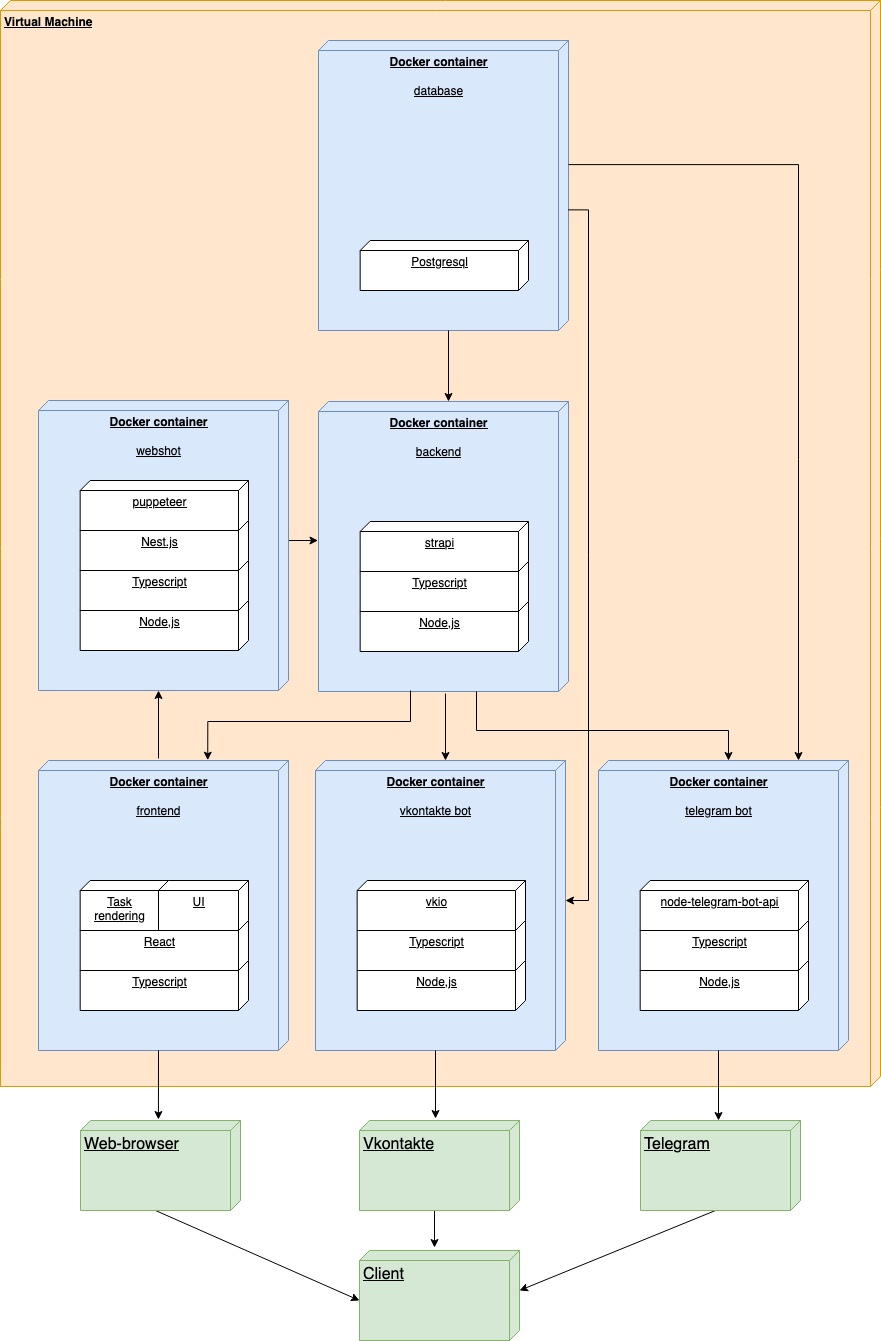

The diagram above was exported from draw.io. Its source (the exported page's mxGraphModel, read from the mxfile embedded in the PNG):
<mxGraphModel dx="1186" dy="790" grid="1" gridSize="10" guides="1" tooltips="1" connect="1" arrows="1" fold="1" page="1" pageScale="1" pageWidth="850" pageHeight="1100" math="0" shadow="0">
  <root>
    <mxCell id="0" />
    <mxCell id="1" parent="0" />
    <mxCell id="FODAeYh0XmRj7aYC-evt-33" value="" style="group" parent="1" vertex="1" connectable="0">
      <mxGeometry x="40" y="30" width="880" height="1086" as="geometry" />
    </mxCell>
    <mxCell id="FvaH8JaBpIbHw_S8jCiK-91" value="&lt;b&gt;Virtual Machine&lt;/b&gt;" style="verticalAlign=top;align=left;spacingTop=8;spacingLeft=2;spacingRight=12;shape=cube;size=10;direction=south;fontStyle=4;html=1;fillColor=#ffe6cc;strokeColor=#d79b00;rounded=0;" parent="FODAeYh0XmRj7aYC-evt-33" vertex="1">
      <mxGeometry width="880" height="1086" as="geometry" />
    </mxCell>
    <mxCell id="FvaH8JaBpIbHw_S8jCiK-53" value="" style="group;rounded=0;" parent="FODAeYh0XmRj7aYC-evt-33" vertex="1" connectable="0">
      <mxGeometry x="318" y="40" width="250" height="290" as="geometry" />
    </mxCell>
    <mxCell id="FvaH8JaBpIbHw_S8jCiK-54" value="&lt;div align=&quot;center&quot;&gt;&lt;b&gt;Docker container&lt;/b&gt;&lt;/div&gt;&lt;div&gt;&lt;br&gt;&lt;/div&gt;&lt;div&gt;database&lt;br&gt;&lt;/div&gt;" style="verticalAlign=top;align=center;spacingTop=8;spacingLeft=2;spacingRight=12;shape=cube;size=10;direction=south;fontStyle=4;html=1;container=0;fillColor=#dae8fc;strokeColor=#6c8ebf;rounded=0;" parent="FvaH8JaBpIbHw_S8jCiK-53" vertex="1">
      <mxGeometry width="250" height="290" as="geometry" />
    </mxCell>
    <mxCell id="FvaH8JaBpIbHw_S8jCiK-55" value="Postgresql" style="verticalAlign=top;align=center;spacingTop=8;spacingLeft=2;spacingRight=12;shape=cube;size=10;direction=south;fontStyle=4;html=1;container=0;rounded=0;" parent="FvaH8JaBpIbHw_S8jCiK-53" vertex="1">
      <mxGeometry x="41.67000000000007" y="200" width="168.33" height="50" as="geometry" />
    </mxCell>
    <mxCell id="FODAeYh0XmRj7aYC-evt-23" style="edgeStyle=orthogonalEdgeStyle;rounded=0;orthogonalLoop=1;jettySize=auto;html=1;entryX=0.428;entryY=0;entryDx=0;entryDy=0;entryPerimeter=0;exitX=0.428;exitY=0;exitDx=0;exitDy=0;exitPerimeter=0;" parent="FvaH8JaBpIbHw_S8jCiK-53" source="FvaH8JaBpIbHw_S8jCiK-54" edge="1">
      <mxGeometry relative="1" as="geometry">
        <mxPoint x="480" y="720" as="targetPoint" />
        <Array as="points">
          <mxPoint x="480" y="124" />
          <mxPoint x="480" y="720" />
        </Array>
      </mxGeometry>
    </mxCell>
    <mxCell id="FvaH8JaBpIbHw_S8jCiK-67" value="" style="group;rounded=0;" parent="FODAeYh0XmRj7aYC-evt-33" vertex="1" connectable="0">
      <mxGeometry x="598" y="760" width="250" height="290" as="geometry" />
    </mxCell>
    <mxCell id="FvaH8JaBpIbHw_S8jCiK-24" value="&lt;div align=&quot;center&quot;&gt;&lt;b&gt;Docker container&lt;/b&gt;&lt;/div&gt;&lt;div&gt;&lt;br&gt;&lt;/div&gt;&lt;div&gt;telegram bot&lt;br&gt;&lt;/div&gt;" style="verticalAlign=top;align=center;spacingTop=8;spacingLeft=2;spacingRight=12;shape=cube;size=10;direction=south;fontStyle=4;html=1;container=0;fillColor=#dae8fc;strokeColor=#6c8ebf;rounded=0;" parent="FvaH8JaBpIbHw_S8jCiK-67" vertex="1">
      <mxGeometry width="250" height="290" as="geometry" />
    </mxCell>
    <mxCell id="FvaH8JaBpIbHw_S8jCiK-25" value="&lt;div align=&quot;center&quot;&gt;Node,js&lt;/div&gt;" style="verticalAlign=top;align=center;spacingTop=8;spacingLeft=2;spacingRight=12;shape=cube;size=10;direction=south;fontStyle=4;html=1;container=0;rounded=0;" parent="FvaH8JaBpIbHw_S8jCiK-67" vertex="1">
      <mxGeometry x="41.67000000000007" y="200" width="168.33" height="50" as="geometry" />
    </mxCell>
    <mxCell id="FvaH8JaBpIbHw_S8jCiK-26" value="&lt;div align=&quot;center&quot;&gt;Typescript&lt;br&gt;&lt;/div&gt;" style="verticalAlign=top;align=center;spacingTop=8;spacingLeft=2;spacingRight=12;shape=cube;size=10;direction=south;fontStyle=4;html=1;container=0;rounded=0;" parent="FvaH8JaBpIbHw_S8jCiK-67" vertex="1">
      <mxGeometry x="41.67000000000007" y="160" width="168.33" height="50" as="geometry" />
    </mxCell>
    <mxCell id="FvaH8JaBpIbHw_S8jCiK-27" value="node-telegram-bot-api" style="verticalAlign=top;align=center;spacingTop=8;spacingLeft=2;spacingRight=12;shape=cube;size=10;direction=south;fontStyle=4;html=1;container=0;rounded=0;" parent="FvaH8JaBpIbHw_S8jCiK-67" vertex="1">
      <mxGeometry x="41.67000000000007" y="120" width="168.33" height="50" as="geometry" />
    </mxCell>
    <mxCell id="FvaH8JaBpIbHw_S8jCiK-73" value="" style="group;rounded=0;" parent="FODAeYh0XmRj7aYC-evt-33" vertex="1" connectable="0">
      <mxGeometry x="38" y="760" width="250" height="290" as="geometry" />
    </mxCell>
    <mxCell id="FvaH8JaBpIbHw_S8jCiK-74" value="&lt;div align=&quot;center&quot;&gt;&lt;b&gt;Docker container&lt;/b&gt;&lt;/div&gt;&lt;div&gt;&lt;br&gt;&lt;/div&gt;&lt;div&gt;frontend&lt;br&gt;&lt;/div&gt;" style="verticalAlign=top;align=center;spacingTop=8;spacingLeft=2;spacingRight=12;shape=cube;size=10;direction=south;fontStyle=4;html=1;fillColor=#dae8fc;strokeColor=#6c8ebf;rounded=0;" parent="FvaH8JaBpIbHw_S8jCiK-73" vertex="1">
      <mxGeometry width="250" height="290" as="geometry" />
    </mxCell>
    <mxCell id="FvaH8JaBpIbHw_S8jCiK-75" value="Typescript" style="verticalAlign=top;align=center;spacingTop=8;spacingLeft=2;spacingRight=12;shape=cube;size=10;direction=south;fontStyle=4;html=1;rounded=0;" parent="FvaH8JaBpIbHw_S8jCiK-73" vertex="1">
      <mxGeometry x="41.67000000000007" y="200" width="168.33" height="50" as="geometry" />
    </mxCell>
    <mxCell id="FvaH8JaBpIbHw_S8jCiK-76" value="React" style="verticalAlign=top;align=center;spacingTop=8;spacingLeft=2;spacingRight=12;shape=cube;size=10;direction=south;fontStyle=4;html=1;rounded=0;" parent="FvaH8JaBpIbHw_S8jCiK-73" vertex="1">
      <mxGeometry x="41.67000000000007" y="160" width="168.33" height="50" as="geometry" />
    </mxCell>
    <mxCell id="FODAeYh0XmRj7aYC-evt-1" value="Task&lt;br&gt;rendering" style="verticalAlign=top;align=center;spacingTop=8;spacingLeft=2;spacingRight=12;shape=cube;size=10;direction=south;fontStyle=4;html=1;rounded=0;" parent="FvaH8JaBpIbHw_S8jCiK-73" vertex="1">
      <mxGeometry x="41.67" y="120" width="88.33" height="50" as="geometry" />
    </mxCell>
    <mxCell id="FODAeYh0XmRj7aYC-evt-2" value="UI" style="verticalAlign=top;align=center;spacingTop=8;spacingLeft=2;spacingRight=12;shape=cube;size=10;direction=south;fontStyle=4;html=1;rounded=0;" parent="FvaH8JaBpIbHw_S8jCiK-73" vertex="1">
      <mxGeometry x="120" y="120" width="90" height="50" as="geometry" />
    </mxCell>
    <mxCell id="FODAeYh0XmRj7aYC-evt-11" value="" style="group;rounded=0;" parent="FODAeYh0XmRj7aYC-evt-33" vertex="1" connectable="0">
      <mxGeometry x="318" y="401" width="250" height="290" as="geometry" />
    </mxCell>
    <mxCell id="FvaH8JaBpIbHw_S8jCiK-60" value="&lt;div align=&quot;center&quot;&gt;&lt;b&gt;Docker container&lt;/b&gt;&lt;/div&gt;&lt;div&gt;&lt;br&gt;&lt;/div&gt;&lt;div&gt;backend&lt;br&gt;&lt;/div&gt;" style="verticalAlign=top;align=center;spacingTop=8;spacingLeft=2;spacingRight=12;shape=cube;size=10;direction=south;fontStyle=4;html=1;fillColor=#dae8fc;strokeColor=#6c8ebf;rounded=0;" parent="FODAeYh0XmRj7aYC-evt-11" vertex="1">
      <mxGeometry width="250" height="290" as="geometry" />
    </mxCell>
    <mxCell id="FvaH8JaBpIbHw_S8jCiK-61" value="&lt;div align=&quot;center&quot;&gt;Node,js&lt;/div&gt;" style="verticalAlign=top;align=center;spacingTop=8;spacingLeft=2;spacingRight=12;shape=cube;size=10;direction=south;fontStyle=4;html=1;rounded=0;" parent="FODAeYh0XmRj7aYC-evt-11" vertex="1">
      <mxGeometry x="41.67000000000007" y="200" width="168.33" height="50" as="geometry" />
    </mxCell>
    <mxCell id="FvaH8JaBpIbHw_S8jCiK-62" value="&lt;div align=&quot;center&quot;&gt;Typescript&lt;br&gt;&lt;/div&gt;" style="verticalAlign=top;align=center;spacingTop=8;spacingLeft=2;spacingRight=12;shape=cube;size=10;direction=south;fontStyle=4;html=1;rounded=0;" parent="FODAeYh0XmRj7aYC-evt-11" vertex="1">
      <mxGeometry x="41.67000000000007" y="160" width="168.33" height="50" as="geometry" />
    </mxCell>
    <mxCell id="FvaH8JaBpIbHw_S8jCiK-63" value="strapi" style="verticalAlign=top;align=center;spacingTop=8;spacingLeft=2;spacingRight=12;shape=cube;size=10;direction=south;fontStyle=4;html=1;rounded=0;" parent="FODAeYh0XmRj7aYC-evt-11" vertex="1">
      <mxGeometry x="41.67000000000007" y="120" width="168.33" height="50" as="geometry" />
    </mxCell>
    <mxCell id="FODAeYh0XmRj7aYC-evt-21" style="edgeStyle=orthogonalEdgeStyle;rounded=0;orthogonalLoop=1;jettySize=auto;html=1;exitX=0;exitY=0;exitDx=140;exitDy=0;exitPerimeter=0;entryX=0.481;entryY=1.002;entryDx=0;entryDy=0;entryPerimeter=0;" parent="FODAeYh0XmRj7aYC-evt-33" source="FvaH8JaBpIbHw_S8jCiK-45" target="FvaH8JaBpIbHw_S8jCiK-60" edge="1">
      <mxGeometry relative="1" as="geometry" />
    </mxCell>
    <mxCell id="FODAeYh0XmRj7aYC-evt-27" value="" style="group" parent="FODAeYh0XmRj7aYC-evt-33" vertex="1" connectable="0">
      <mxGeometry x="315" y="760" width="250" height="290" as="geometry" />
    </mxCell>
    <mxCell id="FvaH8JaBpIbHw_S8jCiK-40" value="&lt;div align=&quot;center&quot;&gt;&lt;b&gt;Docker container&lt;/b&gt;&lt;/div&gt;&lt;div&gt;&lt;br&gt;&lt;/div&gt;&lt;div&gt;vkontakte bot&lt;br&gt;&lt;/div&gt;" style="verticalAlign=top;align=center;spacingTop=8;spacingLeft=2;spacingRight=12;shape=cube;size=10;direction=south;fontStyle=4;html=1;fillColor=#dae8fc;strokeColor=#6c8ebf;rounded=0;sketch=0;" parent="FODAeYh0XmRj7aYC-evt-27" vertex="1">
      <mxGeometry width="250" height="290" as="geometry" />
    </mxCell>
    <mxCell id="FvaH8JaBpIbHw_S8jCiK-41" value="&lt;div align=&quot;center&quot;&gt;Node,js&lt;/div&gt;" style="verticalAlign=top;align=center;spacingTop=8;spacingLeft=2;spacingRight=12;shape=cube;size=10;direction=south;fontStyle=4;html=1;rounded=0;" parent="FODAeYh0XmRj7aYC-evt-27" vertex="1">
      <mxGeometry x="41.67000000000007" y="200" width="168.33" height="50" as="geometry" />
    </mxCell>
    <mxCell id="FvaH8JaBpIbHw_S8jCiK-42" value="&lt;div align=&quot;center&quot;&gt;Typescript&lt;br&gt;&lt;/div&gt;" style="verticalAlign=top;align=center;spacingTop=8;spacingLeft=2;spacingRight=12;shape=cube;size=10;direction=south;fontStyle=4;html=1;rounded=0;" parent="FODAeYh0XmRj7aYC-evt-27" vertex="1">
      <mxGeometry x="41.67000000000007" y="160" width="168.33" height="50" as="geometry" />
    </mxCell>
    <mxCell id="FvaH8JaBpIbHw_S8jCiK-43" value="vkio" style="verticalAlign=top;align=center;spacingTop=8;spacingLeft=2;spacingRight=12;shape=cube;size=10;direction=south;fontStyle=4;html=1;rounded=0;" parent="FODAeYh0XmRj7aYC-evt-27" vertex="1">
      <mxGeometry x="41.67000000000007" y="120" width="168.33" height="50" as="geometry" />
    </mxCell>
    <mxCell id="FODAeYh0XmRj7aYC-evt-29" value="" style="group" parent="FODAeYh0XmRj7aYC-evt-33" vertex="1" connectable="0">
      <mxGeometry x="38" y="400" width="250" height="290" as="geometry" />
    </mxCell>
    <mxCell id="FvaH8JaBpIbHw_S8jCiK-45" value="&lt;div align=&quot;center&quot;&gt;&lt;b&gt;Docker container&lt;/b&gt;&lt;/div&gt;&lt;div&gt;&lt;br&gt;&lt;/div&gt;&lt;div&gt;webshot&lt;br&gt;&lt;/div&gt;" style="verticalAlign=top;align=center;spacingTop=8;spacingLeft=2;spacingRight=12;shape=cube;size=10;direction=south;fontStyle=4;html=1;container=0;fillColor=#dae8fc;strokeColor=#6c8ebf;rounded=0;" parent="FODAeYh0XmRj7aYC-evt-29" vertex="1">
      <mxGeometry width="250" height="290" as="geometry" />
    </mxCell>
    <mxCell id="FvaH8JaBpIbHw_S8jCiK-46" value="&lt;div align=&quot;center&quot;&gt;Node,js&lt;/div&gt;" style="verticalAlign=top;align=center;spacingTop=8;spacingLeft=2;spacingRight=12;shape=cube;size=10;direction=south;fontStyle=4;html=1;container=0;rounded=0;" parent="FODAeYh0XmRj7aYC-evt-29" vertex="1">
      <mxGeometry x="41.67000000000007" y="200" width="168.33" height="50" as="geometry" />
    </mxCell>
    <mxCell id="FvaH8JaBpIbHw_S8jCiK-47" value="&lt;div align=&quot;center&quot;&gt;Typescript&lt;br&gt;&lt;/div&gt;" style="verticalAlign=top;align=center;spacingTop=8;spacingLeft=2;spacingRight=12;shape=cube;size=10;direction=south;fontStyle=4;html=1;container=0;rounded=0;" parent="FODAeYh0XmRj7aYC-evt-29" vertex="1">
      <mxGeometry x="41.67000000000007" y="160" width="168.33" height="50" as="geometry" />
    </mxCell>
    <mxCell id="FvaH8JaBpIbHw_S8jCiK-48" value="Nest.js" style="verticalAlign=top;align=center;spacingTop=8;spacingLeft=2;spacingRight=12;shape=cube;size=10;direction=south;fontStyle=4;html=1;container=0;rounded=0;" parent="FODAeYh0XmRj7aYC-evt-29" vertex="1">
      <mxGeometry x="41.67000000000007" y="120" width="168.33" height="50" as="geometry" />
    </mxCell>
    <mxCell id="FvaH8JaBpIbHw_S8jCiK-49" value="puppeteer" style="verticalAlign=top;align=center;spacingTop=8;spacingLeft=2;spacingRight=12;shape=cube;size=10;direction=south;fontStyle=4;html=1;container=0;rounded=0;" parent="FODAeYh0XmRj7aYC-evt-29" vertex="1">
      <mxGeometry x="41.67000000000007" y="80" width="168.33" height="50" as="geometry" />
    </mxCell>
    <mxCell id="FODAeYh0XmRj7aYC-evt-22" style="edgeStyle=orthogonalEdgeStyle;rounded=0;orthogonalLoop=1;jettySize=auto;html=1;exitX=1;exitY=0.48;exitDx=0;exitDy=0;exitPerimeter=0;entryX=0;entryY=0;entryDx=0;entryDy=120;entryPerimeter=0;" parent="FODAeYh0XmRj7aYC-evt-33" source="FvaH8JaBpIbHw_S8jCiK-54" target="FvaH8JaBpIbHw_S8jCiK-60" edge="1">
      <mxGeometry relative="1" as="geometry" />
    </mxCell>
    <mxCell id="FODAeYh0XmRj7aYC-evt-26" style="edgeStyle=orthogonalEdgeStyle;rounded=0;orthogonalLoop=1;jettySize=auto;html=1;exitX=0.584;exitY=0.001;exitDx=0;exitDy=0;exitPerimeter=0;entryX=0;entryY=0;entryDx=140;entryDy=0;entryPerimeter=0;" parent="FODAeYh0XmRj7aYC-evt-33" source="FvaH8JaBpIbHw_S8jCiK-54" target="FvaH8JaBpIbHw_S8jCiK-40" edge="1">
      <mxGeometry relative="1" as="geometry">
        <Array as="points">
          <mxPoint x="568" y="210" />
          <mxPoint x="588" y="210" />
          <mxPoint x="588" y="900" />
        </Array>
      </mxGeometry>
    </mxCell>
    <mxCell id="FODAeYh0XmRj7aYC-evt-16" style="edgeStyle=orthogonalEdgeStyle;rounded=0;orthogonalLoop=1;jettySize=auto;html=1;exitX=1;exitY=0.368;exitDx=0;exitDy=0;exitPerimeter=0;entryX=0;entryY=0;entryDx=0;entryDy=120;entryPerimeter=0;" parent="FODAeYh0XmRj7aYC-evt-33" source="FvaH8JaBpIbHw_S8jCiK-60" target="FvaH8JaBpIbHw_S8jCiK-24" edge="1">
      <mxGeometry relative="1" as="geometry">
        <Array as="points">
          <mxPoint x="476" y="730" />
          <mxPoint x="728" y="730" />
        </Array>
      </mxGeometry>
    </mxCell>
    <mxCell id="FODAeYh0XmRj7aYC-evt-14" style="edgeStyle=orthogonalEdgeStyle;rounded=0;orthogonalLoop=1;jettySize=auto;html=1;exitX=1.007;exitY=0.492;exitDx=0;exitDy=0;exitPerimeter=0;entryX=0;entryY=0;entryDx=0;entryDy=120;entryPerimeter=0;" parent="FODAeYh0XmRj7aYC-evt-33" source="FvaH8JaBpIbHw_S8jCiK-60" target="FvaH8JaBpIbHw_S8jCiK-40" edge="1">
      <mxGeometry relative="1" as="geometry" />
    </mxCell>
    <mxCell id="FODAeYh0XmRj7aYC-evt-6" style="edgeStyle=orthogonalEdgeStyle;rounded=0;orthogonalLoop=1;jettySize=auto;html=1;exitX=-0.007;exitY=0.52;exitDx=0;exitDy=0;exitPerimeter=0;entryX=0;entryY=0;entryDx=290;entryDy=130;entryPerimeter=0;" parent="FODAeYh0XmRj7aYC-evt-33" source="FvaH8JaBpIbHw_S8jCiK-74" target="FvaH8JaBpIbHw_S8jCiK-45" edge="1">
      <mxGeometry relative="1" as="geometry" />
    </mxCell>
    <mxCell id="FODAeYh0XmRj7aYC-evt-36" style="edgeStyle=orthogonalEdgeStyle;orthogonalLoop=1;jettySize=auto;html=1;entryX=-0.001;entryY=0.323;entryDx=0;entryDy=0;entryPerimeter=0;fontSize=12;endArrow=classic;startSize=6;endSize=6;rounded=0;endFill=1;" parent="FODAeYh0XmRj7aYC-evt-33" target="FvaH8JaBpIbHw_S8jCiK-74" edge="1">
      <mxGeometry relative="1" as="geometry">
        <mxPoint x="410" y="690" as="sourcePoint" />
        <Array as="points">
          <mxPoint x="410" y="721" />
          <mxPoint x="207" y="721" />
        </Array>
      </mxGeometry>
    </mxCell>
    <mxCell id="FODAeYh0XmRj7aYC-evt-34" value="Client" style="verticalAlign=top;align=left;spacingTop=8;spacingLeft=2;spacingRight=12;shape=cube;size=10;direction=south;fontStyle=4;html=1;sketch=0;strokeColor=#82b366;fontSize=16;fillColor=#d5e8d4;" parent="1" vertex="1">
      <mxGeometry x="399" y="1280" width="160" height="90" as="geometry" />
    </mxCell>
    <mxCell id="FODAeYh0XmRj7aYC-evt-52" style="edgeStyle=none;orthogonalLoop=1;jettySize=auto;html=1;exitX=0;exitY=0;exitDx=90;exitDy=85;exitPerimeter=0;entryX=0;entryY=0;entryDx=50;entryDy=160;entryPerimeter=0;fontSize=12;endArrow=classic;endFill=1;startSize=6;endSize=6;" parent="1" source="FODAeYh0XmRj7aYC-evt-43" target="FODAeYh0XmRj7aYC-evt-34" edge="1">
      <mxGeometry relative="1" as="geometry" />
    </mxCell>
    <mxCell id="FODAeYh0XmRj7aYC-evt-43" value="Web-browser" style="verticalAlign=top;align=left;spacingTop=8;spacingLeft=2;spacingRight=12;shape=cube;size=10;direction=south;fontStyle=4;html=1;sketch=0;strokeColor=#82b366;fontSize=16;fillColor=#d5e8d4;" parent="1" vertex="1">
      <mxGeometry x="120" y="1150" width="160" height="90" as="geometry" />
    </mxCell>
    <mxCell id="FODAeYh0XmRj7aYC-evt-50" style="edgeStyle=none;orthogonalLoop=1;jettySize=auto;html=1;exitX=0;exitY=0;exitDx=90;exitDy=85;exitPerimeter=0;entryX=-0.033;entryY=0.531;entryDx=0;entryDy=0;entryPerimeter=0;fontSize=12;endArrow=classic;endFill=1;startSize=6;endSize=6;" parent="1" source="FODAeYh0XmRj7aYC-evt-44" target="FODAeYh0XmRj7aYC-evt-34" edge="1">
      <mxGeometry relative="1" as="geometry" />
    </mxCell>
    <mxCell id="FODAeYh0XmRj7aYC-evt-44" value="Vkontakte" style="verticalAlign=top;align=left;spacingTop=8;spacingLeft=2;spacingRight=12;shape=cube;size=10;direction=south;fontStyle=4;html=1;sketch=0;strokeColor=#82b366;fontSize=16;fillColor=#d5e8d4;" parent="1" vertex="1">
      <mxGeometry x="399" y="1150" width="160" height="90" as="geometry" />
    </mxCell>
    <mxCell id="FODAeYh0XmRj7aYC-evt-51" style="edgeStyle=none;orthogonalLoop=1;jettySize=auto;html=1;exitX=0;exitY=0;exitDx=90;exitDy=85;exitPerimeter=0;entryX=0;entryY=0;entryDx=40;entryDy=0;entryPerimeter=0;fontSize=12;endArrow=classic;endFill=1;startSize=6;endSize=6;" parent="1" source="FODAeYh0XmRj7aYC-evt-45" target="FODAeYh0XmRj7aYC-evt-34" edge="1">
      <mxGeometry relative="1" as="geometry" />
    </mxCell>
    <mxCell id="FODAeYh0XmRj7aYC-evt-45" value="Telegram" style="verticalAlign=top;align=left;spacingTop=8;spacingLeft=2;spacingRight=12;shape=cube;size=10;direction=south;fontStyle=4;html=1;sketch=0;strokeColor=#82b366;fontSize=16;fillColor=#d5e8d4;" parent="1" vertex="1">
      <mxGeometry x="680" y="1150" width="160" height="90" as="geometry" />
    </mxCell>
    <mxCell id="FODAeYh0XmRj7aYC-evt-47" style="edgeStyle=none;orthogonalLoop=1;jettySize=auto;html=1;exitX=0;exitY=0;exitDx=290;exitDy=130;exitPerimeter=0;entryX=-0.011;entryY=0.513;entryDx=0;entryDy=0;entryPerimeter=0;fontSize=12;endArrow=classic;endFill=1;startSize=6;endSize=6;" parent="1" source="FvaH8JaBpIbHw_S8jCiK-74" target="FODAeYh0XmRj7aYC-evt-43" edge="1">
      <mxGeometry relative="1" as="geometry" />
    </mxCell>
    <mxCell id="FODAeYh0XmRj7aYC-evt-48" style="edgeStyle=none;orthogonalLoop=1;jettySize=auto;html=1;exitX=0;exitY=0;exitDx=290;exitDy=130;exitPerimeter=0;entryX=-0.022;entryY=0.525;entryDx=0;entryDy=0;entryPerimeter=0;fontSize=12;endArrow=classic;endFill=1;startSize=6;endSize=6;" parent="1" source="FvaH8JaBpIbHw_S8jCiK-40" target="FODAeYh0XmRj7aYC-evt-44" edge="1">
      <mxGeometry relative="1" as="geometry" />
    </mxCell>
    <mxCell id="FODAeYh0XmRj7aYC-evt-49" style="edgeStyle=none;orthogonalLoop=1;jettySize=auto;html=1;exitX=0;exitY=0;exitDx=290;exitDy=130;exitPerimeter=0;fontSize=12;endArrow=classic;endFill=1;startSize=6;endSize=6;" parent="1" source="FvaH8JaBpIbHw_S8jCiK-24" edge="1">
      <mxGeometry relative="1" as="geometry">
        <mxPoint x="758" y="1150" as="targetPoint" />
      </mxGeometry>
    </mxCell>
  </root>
</mxGraphModel>